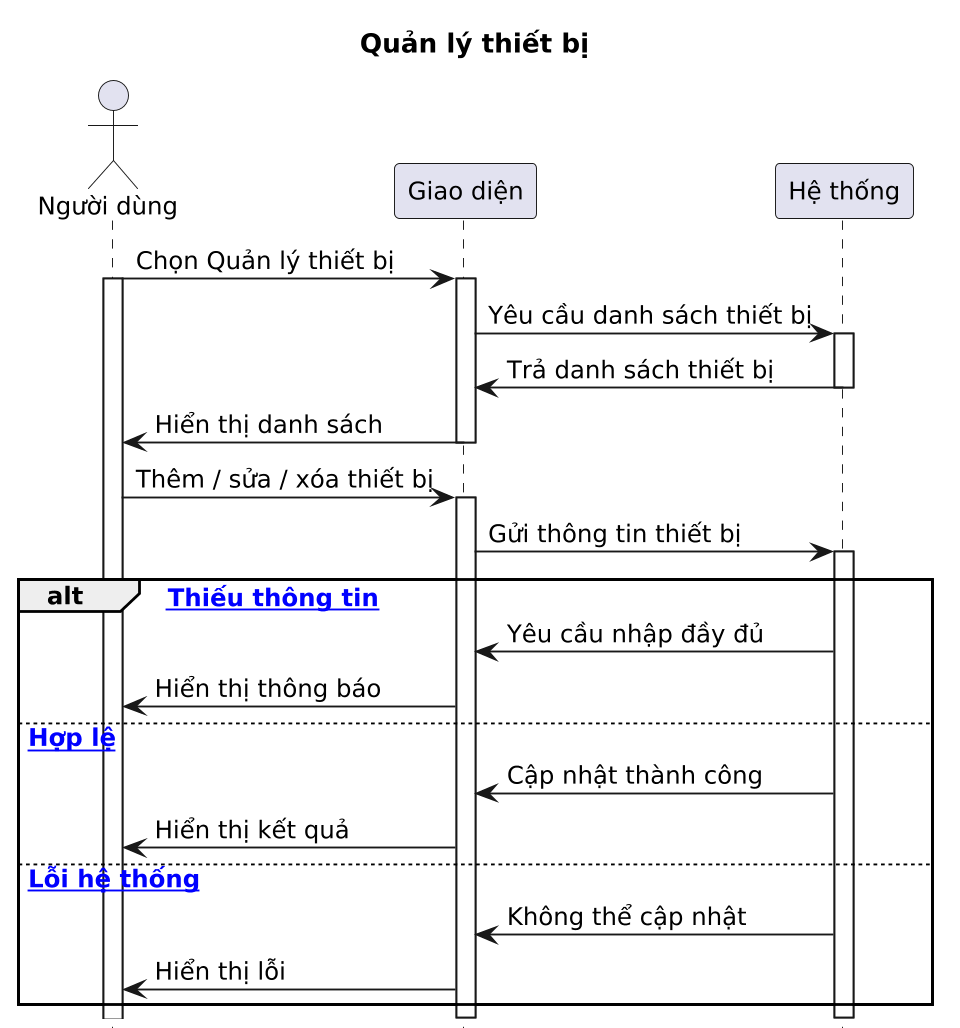

The diagram above was rendered by PlantUML. Its source (embedded in the PNG):
@startuml
title Quản lý thiết bị

scale 1.2
skinparam dpi 150
skinparam defaultFontSize 13
hide footbox

actor "Người dùng" as ND
participant "Giao diện" as UI
participant "Hệ thống" as HT

ND -> UI : Chọn Quản lý thiết bị
activate UI
activate ND
UI -> HT : Yêu cầu danh sách thiết bị
activate HT
HT -> UI : Trả danh sách thiết bị
deactivate HT
UI -> ND : Hiển thị danh sách
deactivate UI

ND -> UI : Thêm / sửa / xóa thiết bị

activate UI
UI -> HT : Gửi thông tin thiết bị
activate HT

alt [space Thiếu thông tin]
HT -> UI : Yêu cầu nhập đầy đủ
UI -> ND : Hiển thị thông báo

else [space Hợp lệ]
HT -> UI : Cập nhật thành công
UI -> ND : Hiển thị kết quả

else [space Lỗi hệ thống]
HT -> UI : Không thể cập nhật
UI -> ND : Hiển thị lỗi
end

deactivate HT
deactivate UI
@enduml